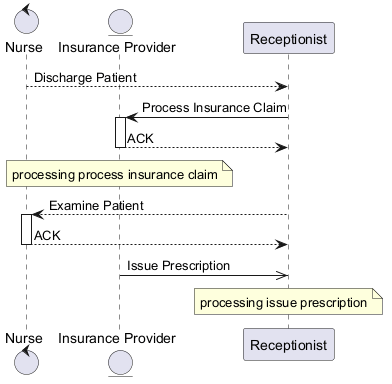

The diagram above was rendered by PlantUML. Its source (embedded in the PNG):
@startuml
skinparam backgroundColor #FFFFFF
skinparam classBackgroundColor #F3E5F5
skinparam classBorderColor #6A1B9A
control "Nurse" as N
entity "Insurance Provider" as IP
participant "Receptionist" as R
N --> R : Discharge Patient
R -> IP : Process Insurance Claim
activate IP
IP --> R : ACK
deactivate IP
note over IP : processing process insurance claim
R --> N : Examine Patient
activate N
N --> R : ACK
deactivate N
IP ->> R : Issue Prescription
note over R : processing issue prescription
@enduml